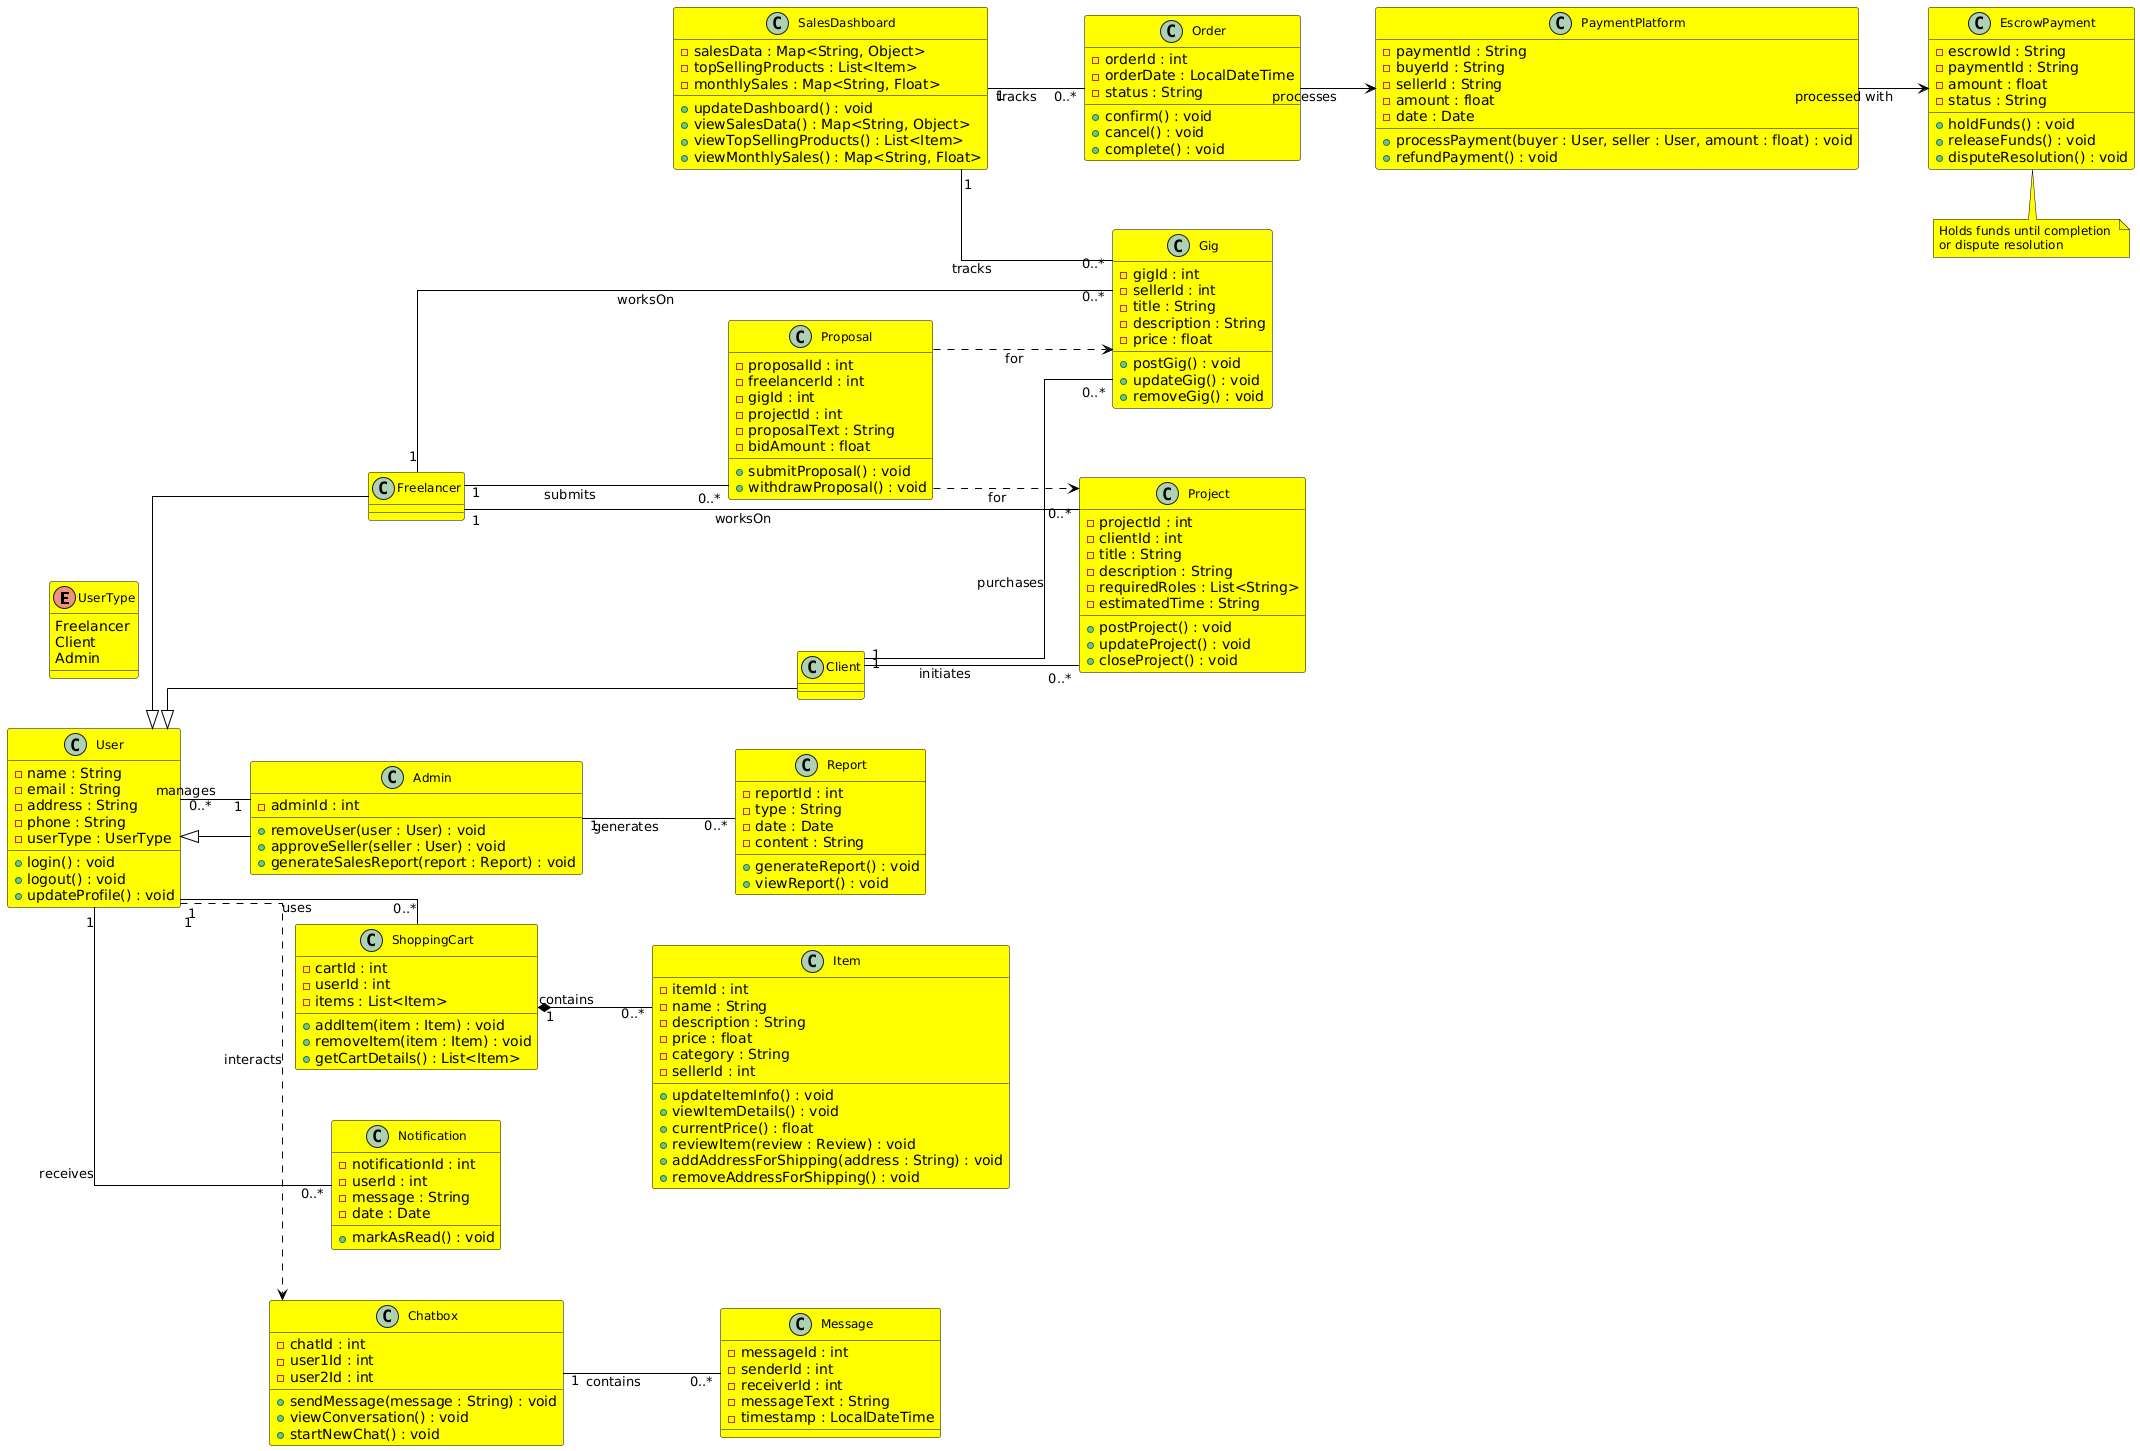

The diagram above was rendered by PlantUML. Its source (embedded in the PNG):
@startuml
' === Layout Configuration (automatic layout) ===
left to right direction
skinparam nodesep 50
skinparam ranksep 70

' === Enforce Straight (Orthogonal) Lines ===
skinparam linetype ortho

' === Styling to match the Umlet XML style ===
skinparam class {
  BackgroundColor YELLOW
  BorderColor BLACK
  ArrowColor BLACK
  FontName "SansSerif"
  FontSize 12
  Padding 8
  Shadowing false
  RoundCorner 0
}

skinparam note {
  BackgroundColor YELLOW
  BorderColor BLACK
  FontName "SansSerif"
  FontSize 12
}

' === Title (matching the generic header element) ===

' === Enumeration for User Type ===
enum UserType {
  Freelancer
  Client
  Admin
}

' === Core User Classes ===
class User {
  - name : String
  - email : String
  - address : String
  - phone : String
  - userType : UserType
  + login() : void
  + logout() : void
  + updateProfile() : void
}

class Admin  {
  - adminId : int
  + removeUser(user : User) : void
  + approveSeller(seller : User) : void
  + generateSalesReport(report : Report) : void
}

' === Gig and Project Sections ===
class Gig {
  - gigId : int
  - sellerId : int
  - title : String
  - description : String
  - price : float
  + postGig() : void
  + updateGig() : void
  + removeGig() : void
}

class Project {
  - projectId : int
  - clientId : int
  - title : String
  - description : String
  - requiredRoles : List<String>
  - estimatedTime : String
  + postProject() : void
  + updateProject() : void
  + closeProject() : void
}

' === Transaction System ===
class Order {
  - orderId : int
  - orderDate : LocalDateTime
  - status : String
  + confirm() : void
  + cancel() : void
  + complete() : void
}

class ShoppingCart {
  - cartId : int
  - userId : int
  - items : List<Item>
  + addItem(item : Item) : void
  + removeItem(item : Item) : void
  + getCartDetails() : List<Item>
}

class Item {
  - itemId : int
  - name : String
  - description : String
  - price : float
  - category : String
  - sellerId : int
  + updateItemInfo() : void
  + viewItemDetails() : void
  + currentPrice() : float
  + reviewItem(review : Review) : void
  + addAddressForShipping(address : String) : void
  + removeAddressForShipping() : void
}

' === Payment System ===
' We group PaymentPlatform and EscrowPayment to force vertical alignment.
together {
  class PaymentPlatform {
    - paymentId : String
    - buyerId : String
    - sellerId : String
    - amount : float
    - date : Date
    + processPayment(buyer : User, seller : User, amount : float) : void
    + refundPayment() : void
  }

  class EscrowPayment {
    - escrowId : String
    - paymentId : String
    - amount : float
    - status : String
    + holdFunds() : void
    + releaseFunds() : void
    + disputeResolution() : void
  }
  
  ' Force EscrowPayment to appear directly below PaymentPlatform:
}

' === Support System ===
class Notification {
  - notificationId : int
  - userId : int
  - message : String
  - date : Date
  + markAsRead() : void
}

class Chatbox {
  - chatId : int
  - user1Id : int
  - user2Id : int
  + sendMessage(message : String) : void
  + viewConversation() : void
  + startNewChat() : void
}

class Message {
  - messageId : int
  - senderId : int
  - receiverId : int
  - messageText : String
  - timestamp : LocalDateTime
}

' === Administrative System ===
class SalesDashboard {
  - salesData : Map<String, Object>
  - topSellingProducts : List<Item>
  - monthlySales : Map<String, Float>
  + updateDashboard() : void
  + viewSalesData() : Map<String, Object>
  + viewTopSellingProducts() : List<Item>
  + viewMonthlySales() : Map<String, Float>
}

class Report {
  - reportId : int
  - type : String
  - date : Date
  - content : String
  + generateReport() : void
  + viewReport() : void
}

class Proposal {
  - proposalId : int
  - freelancerId : int
  - gigId : int
  - projectId : int
  - proposalText : String
  - bidAmount : float
  + submitProposal() : void
  + withdrawProposal() : void
}

' === Relationships ===
' Inheritance
User <|-- Freelancer
User <|-- Client
User <|-- Admin

' User Relationships
User "1" -- "0..*" ShoppingCart : uses
User "1" -- "0..*" Notification : receives
User "1" ..> Chatbox : interacts

' Gig/Project System
Client "1" -- "0..*" Gig : purchases
Freelancer "1" -- "0..*" Gig : worksOn
Client "1" -- "0..*" Project : initiates
Freelancer "1" -- "0..*" Project : worksOn

' Transaction System
ShoppingCart "1" *-- "0..*" Item : contains

' Payment System:
' Force the "processes" arrow to be drawn from the top of Order then downward to PaymentPlatform.
Order --> PaymentPlatform : processes
PaymentPlatform --> EscrowPayment :processed with

' Already defined in the together block:
' PaymentPlatform -[hidden,down]-> EscrowPayment

' Proposal System
Proposal ..> Gig : for
Proposal ..> Project : for
Freelancer "1" -- "0..*" Proposal : submits

' Support System
Chatbox "1" -- "0..*" Message : contains

' Administrative
Admin "1" -- "0..*" User : manages
Admin "1" -- "0..*" Report : generates
SalesDashboard "1" -- "0..*" Order : tracks
SalesDashboard "1" -- "0..*" Gig : tracks

' === Notes (as in the original logic) ===
note top of EscrowPayment
  Holds funds until completion 
  or dispute resolution
end note
@enduml